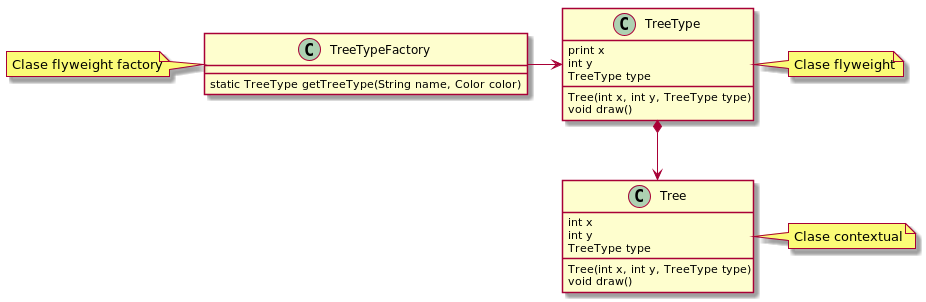

The diagram above was rendered by PlantUML. Its source (embedded in the PNG):
@startuml
class TreeType {
    print x
    int y
    TreeType type
    Tree(int x, int y, TreeType type)
    void draw()
}

note "Clase flyweight" as N1
N1 .l. TreeType

class Tree {
    int x
    int y
    TreeType type
    Tree(int x, int y, TreeType type)
    void draw()
}

note "Clase contextual" as N2
N2 .l. Tree

class TreeTypeFactory {
    static TreeType getTreeType(String name, Color color)
}

note "Clase flyweight factory" as N3
N3 .r. TreeTypeFactory

TreeTypeFactory -> TreeType
TreeType *--> Tree
@enduml